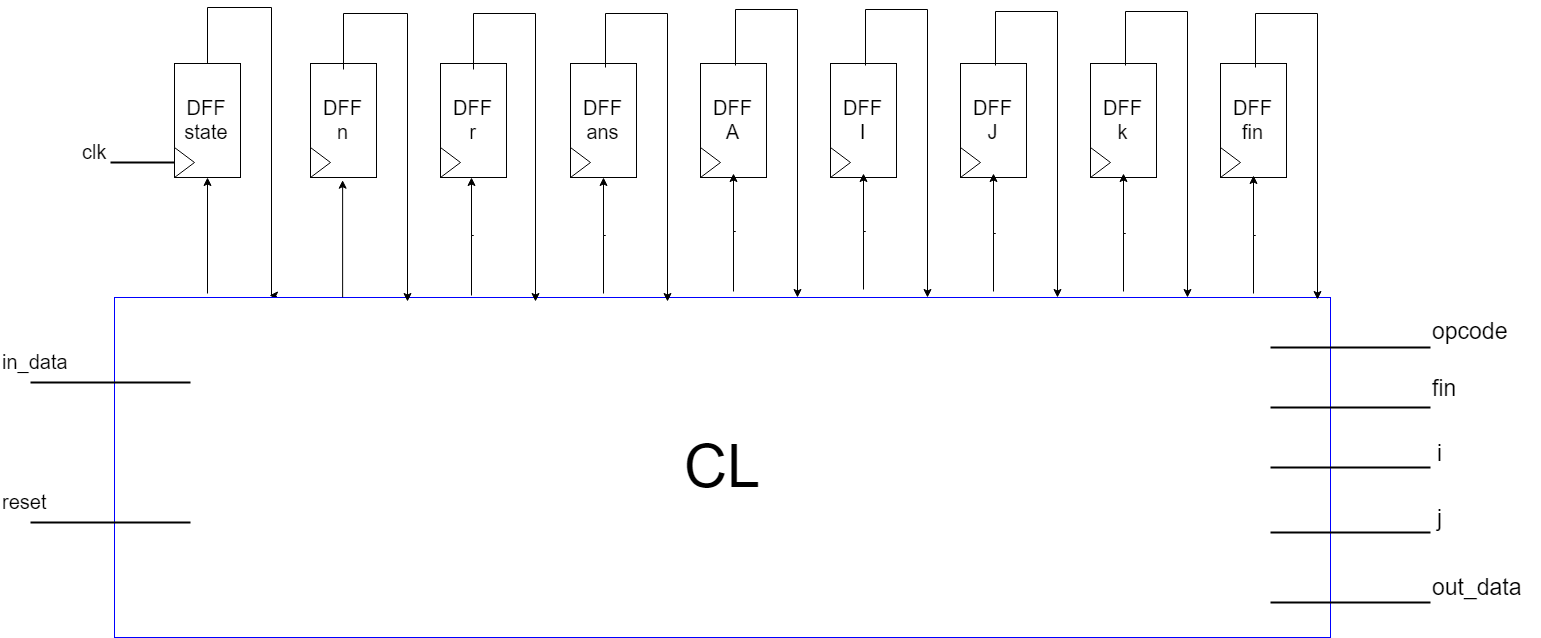

The diagram above was exported from draw.io. Its source (the exported page's mxGraphModel, read from the mxfile embedded in the PNG):
<mxGraphModel dx="2847" dy="1100" grid="1" gridSize="10" guides="1" tooltips="1" connect="1" arrows="1" fold="1" page="1" pageScale="1" pageWidth="827" pageHeight="1169" math="0" shadow="0">
  <root>
    <mxCell id="0" />
    <mxCell id="1" parent="0" />
    <mxCell id="dR8tUMzZ3YBVhaztu-Ca-1" style="edgeStyle=orthogonalEdgeStyle;rounded=0;orthogonalLoop=1;jettySize=auto;html=1;exitX=0.5;exitY=0;exitDx=0;exitDy=0;entryX=0.128;entryY=-0.007;entryDx=0;entryDy=0;entryPerimeter=0;" edge="1" parent="1" source="WPabircnt9xnfHTdPzt9-2" target="WPabircnt9xnfHTdPzt9-26">
      <mxGeometry relative="1" as="geometry">
        <mxPoint x="130" y="50" as="targetPoint" />
        <Array as="points">
          <mxPoint x="67" y="10" />
          <mxPoint x="130" y="10" />
        </Array>
      </mxGeometry>
    </mxCell>
    <mxCell id="dR8tUMzZ3YBVhaztu-Ca-3" style="edgeStyle=orthogonalEdgeStyle;rounded=0;orthogonalLoop=1;jettySize=auto;html=1;entryX=0.5;entryY=1;entryDx=0;entryDy=0;exitX=0.077;exitY=-0.01;exitDx=0;exitDy=0;exitPerimeter=0;" edge="1" parent="1" source="WPabircnt9xnfHTdPzt9-26" target="WPabircnt9xnfHTdPzt9-2">
      <mxGeometry relative="1" as="geometry">
        <mxPoint x="90" y="230" as="sourcePoint" />
      </mxGeometry>
    </mxCell>
    <mxCell id="WPabircnt9xnfHTdPzt9-2" value="&lt;font style=&quot;font-size: 20px&quot;&gt;DFF&lt;br&gt;state&lt;/font&gt;&lt;br&gt;" style="rounded=0;whiteSpace=wrap;html=1;rotation=0;" parent="1" vertex="1">
      <mxGeometry x="34" y="66" width="66" height="114" as="geometry" />
    </mxCell>
    <mxCell id="WPabircnt9xnfHTdPzt9-3" value="" style="triangle;whiteSpace=wrap;html=1;" parent="1" vertex="1">
      <mxGeometry x="34" y="150" width="20" height="30" as="geometry" />
    </mxCell>
    <mxCell id="WPabircnt9xnfHTdPzt9-4" value="&lt;font style=&quot;font-size: 20px&quot;&gt;DFF&lt;br&gt;&lt;/font&gt;&lt;font style=&quot;font-size: 20px&quot;&gt;n&lt;/font&gt;&lt;br&gt;" style="rounded=0;whiteSpace=wrap;html=1;rotation=0;" parent="1" vertex="1">
      <mxGeometry x="170" y="66" width="66" height="114" as="geometry" />
    </mxCell>
    <mxCell id="WPabircnt9xnfHTdPzt9-5" value="" style="triangle;whiteSpace=wrap;html=1;" parent="1" vertex="1">
      <mxGeometry x="170" y="150" width="20" height="30" as="geometry" />
    </mxCell>
    <mxCell id="WPabircnt9xnfHTdPzt9-6" value="&lt;font style=&quot;font-size: 20px&quot;&gt;DFF&lt;br&gt;r&lt;/font&gt;&lt;br&gt;" style="rounded=0;whiteSpace=wrap;html=1;rotation=0;" parent="1" vertex="1">
      <mxGeometry x="300" y="66" width="66" height="114" as="geometry" />
    </mxCell>
    <mxCell id="WPabircnt9xnfHTdPzt9-7" value="" style="triangle;whiteSpace=wrap;html=1;" parent="1" vertex="1">
      <mxGeometry x="300" y="150" width="20" height="30" as="geometry" />
    </mxCell>
    <mxCell id="WPabircnt9xnfHTdPzt9-8" value="&lt;font style=&quot;font-size: 20px&quot;&gt;DFF&lt;br&gt;ans&lt;/font&gt;&lt;br&gt;" style="rounded=0;whiteSpace=wrap;html=1;rotation=0;" parent="1" vertex="1">
      <mxGeometry x="430" y="66" width="66" height="114" as="geometry" />
    </mxCell>
    <mxCell id="WPabircnt9xnfHTdPzt9-9" value="" style="triangle;whiteSpace=wrap;html=1;" parent="1" vertex="1">
      <mxGeometry x="430" y="150" width="20" height="30" as="geometry" />
    </mxCell>
    <mxCell id="WPabircnt9xnfHTdPzt9-10" value="&lt;font style=&quot;font-size: 20px&quot;&gt;DFF&lt;br&gt;A&lt;/font&gt;&lt;br&gt;" style="rounded=0;whiteSpace=wrap;html=1;rotation=0;" parent="1" vertex="1">
      <mxGeometry x="560" y="66" width="66" height="114" as="geometry" />
    </mxCell>
    <mxCell id="WPabircnt9xnfHTdPzt9-11" value="" style="triangle;whiteSpace=wrap;html=1;" parent="1" vertex="1">
      <mxGeometry x="560" y="150" width="20" height="30" as="geometry" />
    </mxCell>
    <mxCell id="WPabircnt9xnfHTdPzt9-12" value="&lt;font style=&quot;font-size: 20px&quot;&gt;DFF&lt;br&gt;I&lt;/font&gt;&lt;br&gt;" style="rounded=0;whiteSpace=wrap;html=1;rotation=0;" parent="1" vertex="1">
      <mxGeometry x="690" y="66" width="66" height="114" as="geometry" />
    </mxCell>
    <mxCell id="WPabircnt9xnfHTdPzt9-13" value="" style="triangle;whiteSpace=wrap;html=1;" parent="1" vertex="1">
      <mxGeometry x="690" y="150" width="20" height="30" as="geometry" />
    </mxCell>
    <mxCell id="WPabircnt9xnfHTdPzt9-14" value="&lt;font style=&quot;font-size: 20px&quot;&gt;DFF&lt;br&gt;J&lt;/font&gt;&lt;br&gt;" style="rounded=0;whiteSpace=wrap;html=1;rotation=0;" parent="1" vertex="1">
      <mxGeometry x="820" y="66" width="66" height="114" as="geometry" />
    </mxCell>
    <mxCell id="WPabircnt9xnfHTdPzt9-15" value="" style="triangle;whiteSpace=wrap;html=1;" parent="1" vertex="1">
      <mxGeometry x="820" y="150" width="20" height="30" as="geometry" />
    </mxCell>
    <mxCell id="WPabircnt9xnfHTdPzt9-20" value="&lt;font style=&quot;font-size: 20px&quot;&gt;DFF&lt;br&gt;k&lt;/font&gt;&lt;br&gt;" style="rounded=0;whiteSpace=wrap;html=1;rotation=0;" parent="1" vertex="1">
      <mxGeometry x="950" y="66" width="66" height="114" as="geometry" />
    </mxCell>
    <mxCell id="WPabircnt9xnfHTdPzt9-21" value="" style="triangle;whiteSpace=wrap;html=1;" parent="1" vertex="1">
      <mxGeometry x="950" y="150" width="20" height="30" as="geometry" />
    </mxCell>
    <mxCell id="WPabircnt9xnfHTdPzt9-22" value="&lt;font style=&quot;font-size: 20px&quot;&gt;DFF&lt;br&gt;fin&lt;/font&gt;&lt;br&gt;" style="rounded=0;whiteSpace=wrap;html=1;rotation=0;" parent="1" vertex="1">
      <mxGeometry x="1080" y="66" width="66" height="114" as="geometry" />
    </mxCell>
    <mxCell id="WPabircnt9xnfHTdPzt9-23" value="" style="triangle;whiteSpace=wrap;html=1;" parent="1" vertex="1">
      <mxGeometry x="1080" y="150" width="20" height="30" as="geometry" />
    </mxCell>
    <mxCell id="WPabircnt9xnfHTdPzt9-24" value="" style="line;strokeWidth=2;html=1;" parent="1" vertex="1">
      <mxGeometry x="-30" y="160" width="64" height="10" as="geometry" />
    </mxCell>
    <mxCell id="WPabircnt9xnfHTdPzt9-25" value="&lt;font style=&quot;font-size: 20px&quot;&gt;clk&lt;/font&gt;" style="text;html=1;resizable=0;points=[];autosize=1;align=left;verticalAlign=top;spacingTop=-4;" parent="1" vertex="1">
      <mxGeometry x="-60" y="140" width="40" height="20" as="geometry" />
    </mxCell>
    <mxCell id="WPabircnt9xnfHTdPzt9-26" value="&lt;font style=&quot;font-size: 60px&quot;&gt;CL&lt;/font&gt;" style="rounded=0;whiteSpace=wrap;html=1;strokeColor=#0000FF;" parent="1" vertex="1">
      <mxGeometry x="-26" y="300" width="1216" height="340" as="geometry" />
    </mxCell>
    <mxCell id="WPabircnt9xnfHTdPzt9-27" value="" style="line;strokeWidth=2;html=1;" parent="1" vertex="1">
      <mxGeometry x="-110" y="380" width="160" height="10" as="geometry" />
    </mxCell>
    <mxCell id="WPabircnt9xnfHTdPzt9-28" value="&lt;font style=&quot;font-size: 20px&quot;&gt;in_data&lt;/font&gt;" style="text;html=1;resizable=0;points=[];autosize=1;align=left;verticalAlign=top;spacingTop=-4;" parent="1" vertex="1">
      <mxGeometry x="-140" y="350" width="80" height="20" as="geometry" />
    </mxCell>
    <mxCell id="WPabircnt9xnfHTdPzt9-29" value="" style="line;strokeWidth=2;html=1;" parent="1" vertex="1">
      <mxGeometry x="-110" y="520" width="160" height="10" as="geometry" />
    </mxCell>
    <mxCell id="WPabircnt9xnfHTdPzt9-30" value="&lt;font style=&quot;font-size: 20px&quot;&gt;reset&lt;/font&gt;" style="text;html=1;resizable=0;points=[];autosize=1;align=left;verticalAlign=top;spacingTop=-4;" parent="1" vertex="1">
      <mxGeometry x="-140" y="490" width="60" height="20" as="geometry" />
    </mxCell>
    <mxCell id="dR8tUMzZ3YBVhaztu-Ca-4" style="edgeStyle=orthogonalEdgeStyle;rounded=0;orthogonalLoop=1;jettySize=auto;html=1;entryX=0.5;entryY=1;entryDx=0;entryDy=0;exitX=0.077;exitY=-0.01;exitDx=0;exitDy=0;exitPerimeter=0;" edge="1" parent="1">
      <mxGeometry relative="1" as="geometry">
        <mxPoint x="202.14285714285734" y="299.8571428571429" as="sourcePoint" />
        <mxPoint x="202.14285714285734" y="182.71428571428578" as="targetPoint" />
      </mxGeometry>
    </mxCell>
    <mxCell id="dR8tUMzZ3YBVhaztu-Ca-5" style="edgeStyle=orthogonalEdgeStyle;rounded=0;orthogonalLoop=1;jettySize=auto;html=1;entryX=0.5;entryY=1;entryDx=0;entryDy=0;exitX=0.077;exitY=-0.01;exitDx=0;exitDy=0;exitPerimeter=0;" edge="1" parent="1">
      <mxGeometry relative="1" as="geometry">
        <mxPoint x="331.64285714285734" y="297.3571428571429" as="sourcePoint" />
        <mxPoint x="331.64285714285734" y="180.21428571428578" as="targetPoint" />
        <Array as="points">
          <mxPoint x="332.5" y="238.5" />
          <mxPoint x="332.5" y="238.5" />
        </Array>
      </mxGeometry>
    </mxCell>
    <mxCell id="dR8tUMzZ3YBVhaztu-Ca-12" style="edgeStyle=orthogonalEdgeStyle;rounded=0;orthogonalLoop=1;jettySize=auto;html=1;exitX=0.5;exitY=0;exitDx=0;exitDy=0;entryX=0.128;entryY=-0.007;entryDx=0;entryDy=0;entryPerimeter=0;" edge="1" parent="1">
      <mxGeometry relative="1" as="geometry">
        <mxPoint x="266" y="304.28571428571445" as="targetPoint" />
        <mxPoint x="203.14285714285734" y="71.42857142857144" as="sourcePoint" />
        <Array as="points">
          <mxPoint x="203" y="16" />
          <mxPoint x="266" y="16" />
        </Array>
      </mxGeometry>
    </mxCell>
    <mxCell id="dR8tUMzZ3YBVhaztu-Ca-14" style="edgeStyle=orthogonalEdgeStyle;rounded=0;orthogonalLoop=1;jettySize=auto;html=1;exitX=0.5;exitY=0;exitDx=0;exitDy=0;entryX=0.128;entryY=-0.007;entryDx=0;entryDy=0;entryPerimeter=0;" edge="1" parent="1">
      <mxGeometry relative="1" as="geometry">
        <mxPoint x="395.7142857142858" y="304.5" as="targetPoint" />
        <mxPoint x="332.8571428571431" y="71.64285714285722" as="sourcePoint" />
        <Array as="points">
          <mxPoint x="333" y="16.5" />
          <mxPoint x="396" y="16.5" />
        </Array>
      </mxGeometry>
    </mxCell>
    <mxCell id="dR8tUMzZ3YBVhaztu-Ca-16" style="edgeStyle=orthogonalEdgeStyle;rounded=0;orthogonalLoop=1;jettySize=auto;html=1;entryX=0.5;entryY=1;entryDx=0;entryDy=0;exitX=0.077;exitY=-0.01;exitDx=0;exitDy=0;exitPerimeter=0;" edge="1" parent="1">
      <mxGeometry relative="1" as="geometry">
        <mxPoint x="462.92857142857156" y="296.3571428571429" as="sourcePoint" />
        <mxPoint x="462.92857142857156" y="179.21428571428578" as="targetPoint" />
        <Array as="points">
          <mxPoint x="464" y="238" />
          <mxPoint x="464" y="238" />
        </Array>
      </mxGeometry>
    </mxCell>
    <mxCell id="dR8tUMzZ3YBVhaztu-Ca-17" style="edgeStyle=orthogonalEdgeStyle;rounded=0;orthogonalLoop=1;jettySize=auto;html=1;exitX=0.5;exitY=0;exitDx=0;exitDy=0;entryX=0.128;entryY=-0.007;entryDx=0;entryDy=0;entryPerimeter=0;" edge="1" parent="1">
      <mxGeometry relative="1" as="geometry">
        <mxPoint x="527.2142857142858" y="303.5" as="targetPoint" />
        <mxPoint x="464.3571428571431" y="70.64285714285722" as="sourcePoint" />
        <Array as="points">
          <mxPoint x="464.5" y="16" />
          <mxPoint x="527.5" y="16" />
        </Array>
      </mxGeometry>
    </mxCell>
    <mxCell id="dR8tUMzZ3YBVhaztu-Ca-18" style="edgeStyle=orthogonalEdgeStyle;rounded=0;orthogonalLoop=1;jettySize=auto;html=1;entryX=0.5;entryY=1;entryDx=0;entryDy=0;exitX=0.077;exitY=-0.01;exitDx=0;exitDy=0;exitPerimeter=0;" edge="1" parent="1">
      <mxGeometry relative="1" as="geometry">
        <mxPoint x="593.3571428571431" y="293.3571428571429" as="sourcePoint" />
        <mxPoint x="593.3571428571431" y="176.21428571428578" as="targetPoint" />
        <Array as="points">
          <mxPoint x="594.5" y="234.5" />
          <mxPoint x="594.5" y="234.5" />
        </Array>
      </mxGeometry>
    </mxCell>
    <mxCell id="dR8tUMzZ3YBVhaztu-Ca-19" style="edgeStyle=orthogonalEdgeStyle;rounded=0;orthogonalLoop=1;jettySize=auto;html=1;exitX=0.5;exitY=0;exitDx=0;exitDy=0;entryX=0.128;entryY=-0.007;entryDx=0;entryDy=0;entryPerimeter=0;" edge="1" parent="1">
      <mxGeometry relative="1" as="geometry">
        <mxPoint x="657.6428571428573" y="300.5" as="targetPoint" />
        <mxPoint x="594.7857142857147" y="67.64285714285722" as="sourcePoint" />
        <Array as="points">
          <mxPoint x="595" y="12.5" />
          <mxPoint x="658" y="12.5" />
        </Array>
      </mxGeometry>
    </mxCell>
    <mxCell id="dR8tUMzZ3YBVhaztu-Ca-20" style="edgeStyle=orthogonalEdgeStyle;rounded=0;orthogonalLoop=1;jettySize=auto;html=1;entryX=0.5;entryY=1;entryDx=0;entryDy=0;exitX=0.077;exitY=-0.01;exitDx=0;exitDy=0;exitPerimeter=0;" edge="1" parent="1">
      <mxGeometry relative="1" as="geometry">
        <mxPoint x="722.8571428571431" y="292.8571428571429" as="sourcePoint" />
        <mxPoint x="722.8571428571431" y="175.71428571428578" as="targetPoint" />
        <Array as="points">
          <mxPoint x="724" y="234.5" />
          <mxPoint x="724" y="234.5" />
        </Array>
      </mxGeometry>
    </mxCell>
    <mxCell id="dR8tUMzZ3YBVhaztu-Ca-21" style="edgeStyle=orthogonalEdgeStyle;rounded=0;orthogonalLoop=1;jettySize=auto;html=1;exitX=0.5;exitY=0;exitDx=0;exitDy=0;entryX=0.128;entryY=-0.007;entryDx=0;entryDy=0;entryPerimeter=0;" edge="1" parent="1">
      <mxGeometry relative="1" as="geometry">
        <mxPoint x="787.1428571428573" y="300" as="targetPoint" />
        <mxPoint x="724.2857142857147" y="67.14285714285722" as="sourcePoint" />
        <Array as="points">
          <mxPoint x="724.5" y="12.5" />
          <mxPoint x="787.5" y="12.5" />
        </Array>
      </mxGeometry>
    </mxCell>
    <mxCell id="dR8tUMzZ3YBVhaztu-Ca-22" style="edgeStyle=orthogonalEdgeStyle;rounded=0;orthogonalLoop=1;jettySize=auto;html=1;entryX=0.5;entryY=1;entryDx=0;entryDy=0;exitX=0.077;exitY=-0.01;exitDx=0;exitDy=0;exitPerimeter=0;" edge="1" parent="1">
      <mxGeometry relative="1" as="geometry">
        <mxPoint x="852.8571428571431" y="293.07142857142867" as="sourcePoint" />
        <mxPoint x="852.8571428571431" y="175.92857142857144" as="targetPoint" />
        <Array as="points">
          <mxPoint x="854" y="235" />
          <mxPoint x="854" y="235" />
        </Array>
      </mxGeometry>
    </mxCell>
    <mxCell id="dR8tUMzZ3YBVhaztu-Ca-23" style="edgeStyle=orthogonalEdgeStyle;rounded=0;orthogonalLoop=1;jettySize=auto;html=1;exitX=0.5;exitY=0;exitDx=0;exitDy=0;entryX=0.128;entryY=-0.007;entryDx=0;entryDy=0;entryPerimeter=0;" edge="1" parent="1">
      <mxGeometry relative="1" as="geometry">
        <mxPoint x="917.1428571428573" y="300.2142857142858" as="targetPoint" />
        <mxPoint x="854.2857142857147" y="67.35714285714289" as="sourcePoint" />
        <Array as="points">
          <mxPoint x="854.5" y="13" />
          <mxPoint x="917.5" y="13" />
        </Array>
      </mxGeometry>
    </mxCell>
    <mxCell id="dR8tUMzZ3YBVhaztu-Ca-24" style="edgeStyle=orthogonalEdgeStyle;rounded=0;orthogonalLoop=1;jettySize=auto;html=1;entryX=0.5;entryY=1;entryDx=0;entryDy=0;exitX=0.077;exitY=-0.01;exitDx=0;exitDy=0;exitPerimeter=0;" edge="1" parent="1">
      <mxGeometry relative="1" as="geometry">
        <mxPoint x="982.8571428571431" y="293.07142857142867" as="sourcePoint" />
        <mxPoint x="982.8571428571431" y="175.92857142857144" as="targetPoint" />
        <Array as="points">
          <mxPoint x="984" y="235.5" />
          <mxPoint x="984" y="235.5" />
        </Array>
      </mxGeometry>
    </mxCell>
    <mxCell id="dR8tUMzZ3YBVhaztu-Ca-25" style="edgeStyle=orthogonalEdgeStyle;rounded=0;orthogonalLoop=1;jettySize=auto;html=1;exitX=0.5;exitY=0;exitDx=0;exitDy=0;entryX=0.128;entryY=-0.007;entryDx=0;entryDy=0;entryPerimeter=0;" edge="1" parent="1">
      <mxGeometry relative="1" as="geometry">
        <mxPoint x="1047.1428571428573" y="300.2142857142858" as="targetPoint" />
        <mxPoint x="984.2857142857147" y="67.35714285714289" as="sourcePoint" />
        <Array as="points">
          <mxPoint x="984.5" y="13.5" />
          <mxPoint x="1047.5" y="13.5" />
        </Array>
      </mxGeometry>
    </mxCell>
    <mxCell id="dR8tUMzZ3YBVhaztu-Ca-26" style="edgeStyle=orthogonalEdgeStyle;rounded=0;orthogonalLoop=1;jettySize=auto;html=1;entryX=0.5;entryY=1;entryDx=0;entryDy=0;exitX=0.077;exitY=-0.01;exitDx=0;exitDy=0;exitPerimeter=0;" edge="1" parent="1">
      <mxGeometry relative="1" as="geometry">
        <mxPoint x="1112.8571428571431" y="295.57142857142867" as="sourcePoint" />
        <mxPoint x="1112.8571428571431" y="178.42857142857144" as="targetPoint" />
        <Array as="points">
          <mxPoint x="1114" y="238.5" />
          <mxPoint x="1114" y="238.5" />
        </Array>
      </mxGeometry>
    </mxCell>
    <mxCell id="dR8tUMzZ3YBVhaztu-Ca-27" style="edgeStyle=orthogonalEdgeStyle;rounded=0;orthogonalLoop=1;jettySize=auto;html=1;exitX=0.5;exitY=0;exitDx=0;exitDy=0;entryX=0.128;entryY=-0.007;entryDx=0;entryDy=0;entryPerimeter=0;" edge="1" parent="1">
      <mxGeometry relative="1" as="geometry">
        <mxPoint x="1177.1428571428573" y="302.7142857142858" as="targetPoint" />
        <mxPoint x="1114.2857142857147" y="69.85714285714289" as="sourcePoint" />
        <Array as="points">
          <mxPoint x="1114.5" y="16.5" />
          <mxPoint x="1177.5" y="16.5" />
        </Array>
      </mxGeometry>
    </mxCell>
    <mxCell id="dR8tUMzZ3YBVhaztu-Ca-28" value="" style="line;strokeWidth=2;html=1;" vertex="1" parent="1">
      <mxGeometry x="1130" y="345" width="160" height="10" as="geometry" />
    </mxCell>
    <mxCell id="dR8tUMzZ3YBVhaztu-Ca-29" value="" style="line;strokeWidth=2;html=1;" vertex="1" parent="1">
      <mxGeometry x="1130" y="405" width="160" height="10" as="geometry" />
    </mxCell>
    <mxCell id="dR8tUMzZ3YBVhaztu-Ca-30" value="" style="line;strokeWidth=2;html=1;" vertex="1" parent="1">
      <mxGeometry x="1130" y="465" width="160" height="10" as="geometry" />
    </mxCell>
    <mxCell id="dR8tUMzZ3YBVhaztu-Ca-31" value="" style="line;strokeWidth=2;html=1;" vertex="1" parent="1">
      <mxGeometry x="1130" y="530" width="160" height="10" as="geometry" />
    </mxCell>
    <mxCell id="dR8tUMzZ3YBVhaztu-Ca-32" value="" style="line;strokeWidth=2;html=1;" vertex="1" parent="1">
      <mxGeometry x="1130" y="600" width="160" height="10" as="geometry" />
    </mxCell>
    <mxCell id="dR8tUMzZ3YBVhaztu-Ca-33" value="&lt;font style=&quot;font-size: 23px&quot;&gt;opcode&lt;/font&gt;" style="text;html=1;resizable=0;points=[];autosize=1;align=left;verticalAlign=top;spacingTop=-4;" vertex="1" parent="1">
      <mxGeometry x="1290" y="318" width="90" height="20" as="geometry" />
    </mxCell>
    <mxCell id="dR8tUMzZ3YBVhaztu-Ca-34" value="&lt;font style=&quot;font-size: 23px&quot;&gt;fin&lt;/font&gt;" style="text;html=1;resizable=0;points=[];autosize=1;align=left;verticalAlign=top;spacingTop=-4;" vertex="1" parent="1">
      <mxGeometry x="1290" y="375" width="40" height="20" as="geometry" />
    </mxCell>
    <mxCell id="dR8tUMzZ3YBVhaztu-Ca-35" value="&lt;font style=&quot;font-size: 23px&quot;&gt;i&lt;/font&gt;" style="text;html=1;resizable=0;points=[];autosize=1;align=left;verticalAlign=top;spacingTop=-4;" vertex="1" parent="1">
      <mxGeometry x="1295" y="440" width="20" height="20" as="geometry" />
    </mxCell>
    <mxCell id="dR8tUMzZ3YBVhaztu-Ca-36" value="&lt;font style=&quot;font-size: 23px&quot;&gt;j&lt;/font&gt;" style="text;html=1;resizable=0;points=[];autosize=1;align=left;verticalAlign=top;spacingTop=-4;" vertex="1" parent="1">
      <mxGeometry x="1295" y="505" width="20" height="20" as="geometry" />
    </mxCell>
    <mxCell id="dR8tUMzZ3YBVhaztu-Ca-37" value="&lt;font style=&quot;font-size: 23px&quot;&gt;out_data&lt;/font&gt;" style="text;html=1;resizable=0;points=[];autosize=1;align=left;verticalAlign=top;spacingTop=-4;" vertex="1" parent="1">
      <mxGeometry x="1290" y="574" width="110" height="20" as="geometry" />
    </mxCell>
  </root>
</mxGraphModel>